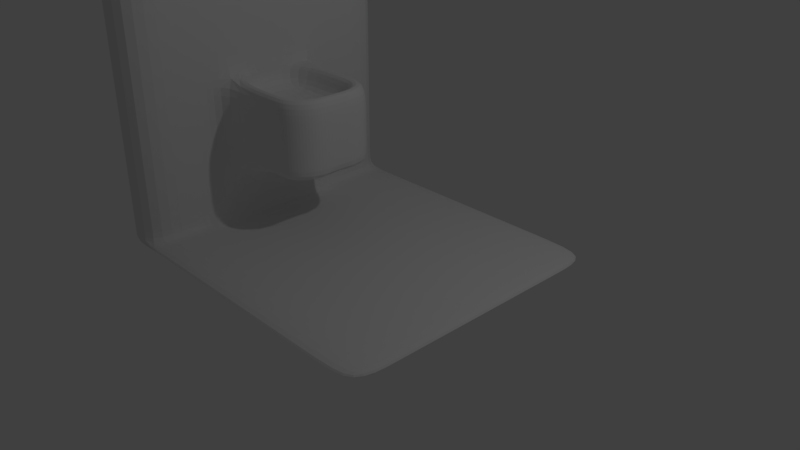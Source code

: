 # Source: fuentev2.blend  (saved by Blender 2.79.0; exported with 4.5.12 LTS)
import bpy
from mathutils import Matrix  # noqa: F401  (used for matrix-valued properties, if any)

bpy.ops.wm.read_factory_settings(use_empty=True)
scene = bpy.context.scene
scene.name = 'Scene'

# ---- collections
col_collection_1 = bpy.data.collections.new('Collection 1'); scene.collection.children.link(col_collection_1)

# ---- materials (node trees are filled in below, after node groups)
mat_material = bpy.data.materials.new('Material')
mat_material.alpha_threshold = 0.0
mat_material.use_transparent_shadow = False
mat_material.roughness = 0.5
mat_material.line_color = (0.0, 0.0, 0.0, 1.0)

# ---- material node trees

# ---- world
world_world = bpy.data.worlds.new('World'); scene.world = world_world
world_world.color = (0.05088, 0.05088, 0.05088)
world_world.use_sun_shadow = False
world_world.sun_shadow_jitter_overblur = 0.0
world_world.cycles.sampling_method = 'MANUAL'

# ---- cameras
cam_camera = bpy.data.cameras.new('Camera')
cam_camera.clip_end = 100.0
cam_camera.lens = 35.0
cam_camera.sensor_width = 32.0
cam_camera.sensor_height = 18.0
cam_camera.ortho_scale = 7.314
cam_camera.dof.focus_distance = 0.0
cam_camera.dof.aperture_fstop = 128.0

# ---- lights
light_lamp = bpy.data.lights.new('Lamp', 'POINT')
light_lamp.transmission_factor = 0.0
light_lamp.cutoff_distance = 30.0
light_lamp.energy = 100.0
light_lamp.shadow_buffer_clip_start = 1.001
light_lamp.shadow_soft_size = 0.1
light_lamp.shadow_maximum_resolution = 0.006
light_lamp.use_absolute_resolution = True

# ---- meshes
me_cube = bpy.data.meshes.new('Cube')
me_cube.from_pydata([(1.0, 1.0, -1.0), (1.0, -1.0, -1.0), (-1.0, -1.0, -1.0), (-1.0, 1.0, -1.0), (1.0, 1.0, 1.0), (1.0, -1.0, 1.0), (-1.0, -1.0, 1.0), (-1.0, 1.0, 1.0), (1.0, 0.6667, -1.0), (1.0, 0.3333, -1.0), (1.0, -2.98e-08, -1.0), (1.0, -0.3333, -1.0), (1.0, -0.6667, -1.0), (-1.0, -0.6667, -1.0), (-1.0, -0.3333, -1.0), (-1.0, 2.682e-07, -1.0), (-1.0, 0.3333, -1.0), (-1.0, 0.6667, -1.0), (1.0, 0.6667, 1.0), (1.0, 0.3333, 1.0), (1.0, -5.364e-07, 1.0), (1.0, -0.3333, 1.0), (1.0, -0.6667, 1.0), (-1.0, -0.6667, 1.0), (-0.9525, -0.3333, 17.55), (-0.9525, 1.788e-07, 17.55), (-0.9525, 0.3333, 17.55), (-1.0, 0.6667, 1.0), (-1.327, 0.6667, -1.0), (-1.327, 1.0, -1.0), (-1.327, -1.0, -1.0), (-1.327, -1.0, 0.9999), (-1.327, 1.0, 1.053), (-1.327, 0.6667, 1.053), (-1.327, -0.6667, -1.0), (-1.327, -0.3333, -1.0), (-1.327, 3.413e-07, -1.0), (-1.327, 0.3333, -1.0), (-1.327, -0.6667, 0.9999), (-1.327, -0.3333, 0.9999), (-1.327, 2.519e-07, 0.9999), (-1.327, 0.3333, 0.9999), (-1.0, 0.6667, 82.44), (-1.0, 1.0, 82.44), (-1.0, -1.0, 82.44), (-1.0, -0.6667, 82.44), (-1.0, -0.3333, 82.44), (-1.0, 1.788e-07, 82.44), (-1.0, 0.3333, 82.44), (-1.327, 0.6667, 82.44), (-1.327, 2.519e-07, 82.44), (-1.327, 0.3333, 82.44), (-1.327, 1.0, 82.44), (-1.327, -1.0, 82.44), (-1.327, -0.6667, 82.44), (-1.327, -0.3333, 82.44), (-1.0, 0.6667, 38.76), (-1.327, -1.0, 38.76), (-1.0, -1.0, 38.76), (-1.0, 1.788e-07, 38.76), (-1.0, 0.3333, 38.76), (-1.327, -0.6667, 38.76), (-1.327, -0.3333, 38.76), (-1.327, 0.6667, 38.76), (-1.327, 1.0, 38.76), (-1.0, 1.0, 38.76), (-1.327, 2.519e-07, 38.76), (-1.0, -0.6667, 38.76), (-1.327, 0.3333, 38.76), (-1.0, -0.3333, 38.76), (-0.3506, -6.135e-08, 38.76), (-0.2499, -8.945e-08, 17.55), (-1.015, 0.2388, 38.76), (-0.2499, -8.944e-08, 38.76), (-1.015, -0.2388, 38.76), (-1.015, 1.308e-07, 38.76), (-0.2499, -0.1213, 17.55), (-0.4619, -0.3333, 17.55), (-0.266, -0.2024, 17.55), (-0.312, -0.2712, 17.55), (-0.3808, -0.3172, 17.55), (-0.4619, 0.3333, 17.55), (-0.2499, 0.1213, 17.55), (-0.3808, 0.3172, 17.55), (-0.312, 0.2712, 17.55), (-0.266, 0.2024, 17.55), (-0.2499, 0.1213, 38.76), (-0.4619, 0.3333, 38.76), (-0.266, 0.2024, 38.76), (-0.312, 0.2712, 38.76), (-0.3808, 0.3172, 38.76), (-0.4619, -0.3333, 38.76), (-0.2499, -0.1213, 38.76), (-0.3808, -0.3172, 38.76), (-0.312, -0.2712, 38.76), (-0.266, -0.2024, 38.76), (-0.5384, 0.2388, 38.76), (-0.4665, 0.2273, 38.76), (-0.4056, 0.1943, 38.76), (-0.3649, 0.145, 38.76), (-0.3506, 0.0869, 38.76), (-0.3506, -0.0869, 38.76), (-0.3649, -0.145, 38.76), (-0.4056, -0.1943, 38.76), (-0.4665, -0.2273, 38.76), (-0.5384, -0.2388, 38.76), (-0.4056, -0.1943, 31.88), (-0.4665, -0.2273, 31.88), (-0.3649, 0.145, 31.88), (-0.3506, 0.0869, 31.88), (-0.4056, 0.1943, 31.88), (-0.3649, -0.145, 31.88), (-1.015, 0.2388, 31.88), (-1.015, 1.308e-07, 31.88), (-0.5384, 0.2388, 31.88), (-0.4665, 0.2273, 31.88), (-0.3506, -0.0869, 31.88), (-1.015, -0.2388, 31.88), (-0.3506, -6.135e-08, 31.88), (-0.5384, -0.2388, 31.88), (-1.327, -1.0, 4.941), (-1.327, -0.6667, 4.941), (-1.327, -0.3333, 4.941), (-1.327, 1.0, 4.941), (-1.327, 2.519e-07, 4.941), (-1.327, 0.3333, 4.941), (-1.0, 0.6667, 4.941), (-1.0, -1.0, 4.941), (-1.0, 0.3333, 21.5), (-1.327, 0.6667, 4.941), (-1.0, 1.0, 4.941), (-1.0, -0.6667, 4.941), (-1.0, -0.3333, 21.5), (-0.2499, -8.945e-08, 21.5), (-0.4619, 0.3333, 21.5), (-0.3808, 0.3172, 21.5), (-0.312, 0.2712, 21.5), (-0.266, 0.2024, 21.5), (-0.2499, 0.1213, 21.5), (-0.2499, -0.1213, 21.5), (-0.266, -0.2024, 21.5), (-0.312, -0.2712, 21.5), (-0.3808, -0.3172, 21.5), (-0.4619, -0.3333, 21.5), (-1.0, 0.6667, 32.06), (-1.0, -1.0, 32.06), (-1.0, 0.3333, 32.06), (-1.327, 0.6667, 32.06), (-1.0, 1.0, 32.06), (-1.0, -0.6667, 32.06), (-1.0, -0.3333, 32.06), (-0.4619, 0.3333, 32.07), (-0.2499, -0.1213, 32.07), (-1.327, -1.0, 32.06), (-1.327, -0.6667, 32.06), (-1.327, -0.3333, 32.06), (-1.327, 1.0, 32.06), (-1.327, 2.519e-07, 32.06), (-1.327, 0.3333, 32.06), (-0.2499, -8.944e-08, 32.07), (-0.3808, 0.3172, 32.07), (-0.312, 0.2712, 32.07), (-0.266, 0.2024, 32.07), (-0.2499, 0.1213, 32.07), (-0.266, -0.2024, 32.07), (-0.312, -0.2712, 32.07), (-0.3808, -0.3172, 32.07), (-0.4619, -0.3333, 32.07), (1.0, 0.395, -1.0), (-1.0, 0.395, -1.0), (1.0, 0.395, 1.0), (-1.0, 0.395, 1.0), (-1.327, 0.395, -1.0), (-1.327, 0.395, 0.9999), (-1.0, 0.395, 82.44), (-1.327, 0.395, 82.44), (-1.327, 0.395, 38.76), (-1.0, 0.395, 38.76), (-1.0, 0.395, 4.941), (-1.327, 0.395, 4.941), (-1.0, 0.395, 32.06), (-1.327, 0.395, 32.06), (1.0, -0.5264, -1.0), (-1.0, -0.5264, -1.0), (1.0, -0.5264, 1.0), (-1.0, -0.5264, 1.0), (-1.327, -0.5264, -1.0), (-1.327, -0.5264, 0.9999), (-1.0, -0.5264, 82.44), (-1.327, -0.5264, 82.44), (-1.0, -0.5264, 38.76), (-1.327, -0.5264, 38.76), (-1.327, -0.5264, 4.941), (-1.0, -0.5264, 4.941), (-1.327, -0.5264, 32.06), (-1.0, -0.5264, 32.06), (-1.0, 0.6667, 48.79), (-1.0, -1.0, 48.79), (-1.0, 0.3333, 48.79), (-1.327, 0.6667, 48.79), (-1.0, 1.0, 48.79), (-1.0, -0.6667, 48.79), (-1.0, -0.3333, 48.79), (-1.327, -1.0, 48.79), (-1.0, 1.788e-07, 48.79), (-1.327, -0.6667, 48.79), (-1.327, -0.3333, 48.79), (-1.327, 1.0, 48.79), (-1.327, 2.519e-07, 48.79), (-1.327, 0.3333, 48.79), (-1.327, 0.395, 48.79), (-1.0, 0.395, 48.79), (-1.0, -0.5264, 48.79), (-1.327, -0.5264, 48.79), (-1.0, 0.6667, 77.18), (-1.0, -1.0, 77.18), (-1.0, 0.3333, 77.18), (-1.327, 0.6667, 77.18), (-1.0, 1.0, 77.18), (-1.0, -0.6667, 77.18), (-1.0, -0.3333, 77.18), (-1.327, 0.395, 77.18), (-1.0, 0.395, 77.18), (-1.0, -0.5264, 77.18), (-1.327, -0.5264, 77.18), (-1.327, -1.0, 77.18), (-1.0, 1.788e-07, 77.18), (-1.327, -0.6667, 77.18), (-1.327, -0.3333, 77.18), (-1.327, 1.0, 77.18), (-1.327, 2.519e-07, 77.18), (-1.327, 0.3333, 77.18), (0.6748, 1.0, -1.0), (0.6748, -1.0, -1.0), (0.6748, 1.0, 1.0), (0.6748, -1.0, 1.0), (0.6748, 0.6667, 1.0), (0.6748, 0.3333, 1.0), (0.6748, -4.201e-07, 1.0), (0.6748, -0.3333, 1.0), (0.6748, -0.6667, 1.0), (0.6748, 0.6667, -1.0), (0.6748, 0.3333, -1.0), (0.6748, 1.866e-08, -1.0), (0.6748, -0.3333, -1.0), (0.6748, -0.6667, -1.0), (0.6748, 0.395, -1.0), (0.6748, 0.395, 1.0), (0.6748, -0.5264, -1.0), (0.6748, -0.5264, 1.0), (-0.8101, 1.0, -1.0), (-0.8101, -1.0, -1.0), (-0.8101, 1.0, 1.0), (-0.8101, -1.0, 1.0), (-0.8101, 0.6667, -1.0), (-0.8101, 0.3333, -1.0), (-0.8101, 2.399e-07, -1.0), (-0.8101, -0.3333, -1.0), (-0.8101, -0.6667, -1.0), (-0.8101, 0.395, -1.0), (-0.8101, -0.5264, -1.0), (-0.8101, 0.6667, 1.0), (-0.8101, 0.3333, 1.053), (-0.8101, 1.118e-07, 1.053), (-0.8101, -0.3333, 1.053), (-0.8101, -0.6667, 1.0), (-0.8101, 0.395, 1.053), (-0.8101, -0.5264, 1.053), (-0.3649, -5.722e-08, 31.88), (-0.4056, -4.544e-08, 31.88), (-0.4665, -2.781e-08, 31.88), (-0.5384, -7.02e-09, 31.88), (-0.905, 1.0, -1.0), (-0.905, -1.0, -1.0), (-0.905, 1.0, 1.053), (-0.905, -1.0, 1.053), (-0.905, 0.6667, -1.0), (-0.905, 0.3333, -1.0), (-0.905, 2.541e-07, -1.0), (-0.905, -0.3333, -1.0), (-0.905, -0.6667, -1.0), (-0.905, 0.395, -1.0), (-0.905, -0.5264, -1.0), (-0.905, 0.6667, 1.053), (-0.9525, 0.3333, 1.053), (-0.9525, 1.416e-07, 1.053), (-0.9525, -0.3333, 1.053), (-0.905, -0.6667, 1.053), (-0.905, 0.395, 1.053), (-0.905, -0.5264, 1.053)], [], [(280, 273, 2, 13), (287, 23, 6, 275), (12, 22, 5, 1), (273, 275, 6, 2), (15, 14, 35, 36), (274, 272, 3, 7), (229, 217, 49, 52), (183, 13, 34, 186), (13, 2, 30, 34), (224, 227, 54, 189), (227, 225, 53, 54), (0, 4, 18, 8), (168, 170, 19, 9), (9, 19, 20, 10), (10, 20, 21, 11), (182, 184, 22, 12), (274, 7, 27, 283), (288, 171, 26, 284), (284, 26, 25, 285), (285, 25, 24, 286), (289, 185, 23, 287), (272, 276, 17, 3), (281, 277, 16, 169), (277, 278, 15, 16), (278, 279, 14, 15), (282, 280, 13, 183), (28, 33, 32, 29), (30, 31, 38, 34), (186, 187, 39, 35), (35, 39, 40, 36), (36, 40, 41, 37), (172, 173, 33, 28), (222, 214, 42, 174), (3, 17, 28, 29), (16, 15, 36, 37), (225, 215, 44, 53), (2, 6, 31, 30), (169, 16, 37, 172), (226, 216, 48, 47), (7, 3, 29, 32), (42, 43, 52, 49), (174, 42, 49, 175), (47, 48, 51, 50), (44, 45, 54, 53), (188, 46, 55, 189), (46, 47, 50, 55), (214, 218, 43, 42), (230, 228, 55, 50), (215, 219, 45, 44), (231, 230, 50, 51), (218, 229, 52, 43), (223, 220, 46, 188), (221, 231, 51, 175), (220, 226, 47, 46), (98, 97, 115, 110), (181, 158, 68, 176), (195, 150, 69, 190), (148, 156, 64, 65), (158, 157, 66, 68), (145, 149, 67, 58), (157, 155, 62, 66), (144, 148, 65, 56), (25, 26, 81, 83, 84, 85, 82, 71), (153, 145, 58, 57), (180, 144, 56, 177), (154, 153, 57, 61), (194, 154, 61, 191), (156, 147, 63, 64), (132, 24, 77, 143), (146, 60, 87, 151), (159, 163, 86, 73), (89, 90, 97, 98), (24, 25, 71, 76, 78, 79, 80, 77), (92, 73, 70, 101), (151, 87, 90, 160), (160, 90, 89, 161), (161, 89, 88, 162), (162, 88, 86, 163), (152, 92, 95, 164), (164, 95, 94, 165), (165, 94, 93, 166), (166, 93, 91, 167), (152, 159, 73, 92), (101, 70, 118, 116), (69, 91, 105, 74), (93, 94, 103, 104), (95, 92, 101, 102), (88, 89, 98, 99), (91, 93, 104, 105), (90, 87, 96, 97), (73, 86, 100, 70), (94, 95, 102, 103), (87, 60, 72, 96), (59, 69, 74, 75), (86, 88, 99, 100), (60, 59, 75, 72), (112, 113, 271, 114), (113, 117, 119, 271), (99, 98, 110, 108), (74, 105, 119, 117), (103, 102, 111, 106), (70, 100, 109, 118), (72, 75, 113, 112), (96, 72, 112, 114), (97, 96, 114, 115), (102, 101, 116, 111), (104, 103, 106, 107), (75, 74, 117, 113), (100, 99, 108, 109), (105, 104, 107, 119), (76, 71, 133, 139), (80, 142, 143, 77), (79, 141, 142, 80), (78, 140, 141, 79), (76, 139, 140, 78), (85, 137, 138, 82), (84, 136, 137, 85), (83, 135, 136, 84), (81, 134, 135, 83), (71, 82, 138, 133), (26, 128, 134, 81), (150, 132, 143, 167), (32, 33, 129, 123), (187, 38, 121, 192), (38, 31, 120, 121), (171, 27, 126, 178), (31, 6, 127, 120), (27, 7, 130, 126), (40, 39, 122, 124), (6, 23, 131, 127), (41, 40, 124, 125), (7, 32, 123, 130), (185, 24, 132, 193), (173, 41, 125, 179), (69, 150, 167, 91), (139, 133, 159, 152), (142, 166, 167, 143), (141, 165, 166, 142), (140, 164, 165, 141), (139, 152, 164, 140), (137, 162, 163, 138), (136, 161, 162, 137), (135, 160, 161, 136), (134, 151, 160, 135), (133, 138, 163, 159), (128, 146, 151, 134), (123, 129, 147, 156), (192, 121, 154, 194), (121, 120, 153, 154), (178, 126, 144, 180), (120, 127, 145, 153), (126, 130, 148, 144), (124, 122, 155, 157), (127, 131, 149, 145), (125, 124, 157, 158), (130, 123, 156, 148), (193, 132, 150, 195), (179, 125, 158, 181), (129, 179, 181, 147), (128, 178, 180, 146), (33, 173, 179, 129), (26, 171, 178, 128), (146, 180, 177, 60), (147, 181, 176, 63), (217, 221, 175, 49), (48, 174, 175, 51), (17, 169, 172, 28), (216, 222, 174, 48), (37, 41, 173, 172), (276, 281, 169, 17), (283, 27, 171, 288), (8, 18, 170, 168), (131, 193, 195, 149), (122, 192, 194, 155), (23, 185, 193, 131), (39, 187, 192, 122), (155, 194, 191, 62), (149, 195, 190, 67), (219, 223, 188, 45), (45, 188, 189, 54), (34, 38, 187, 186), (279, 282, 183, 14), (286, 24, 185, 289), (11, 21, 184, 182), (228, 224, 189, 55), (14, 183, 186, 35), (62, 191, 213, 206), (67, 190, 212, 201), (60, 177, 211, 198), (63, 176, 210, 199), (69, 59, 204, 202), (176, 68, 209, 210), (190, 69, 202, 212), (65, 64, 207, 200), (68, 66, 208, 209), (58, 67, 201, 197), (66, 62, 206, 208), (56, 65, 200, 196), (59, 60, 198, 204), (57, 58, 197, 203), (177, 56, 196, 211), (61, 57, 203, 205), (191, 61, 205, 213), (64, 63, 199, 207), (206, 213, 224, 228), (201, 212, 223, 219), (198, 211, 222, 216), (199, 210, 221, 217), (202, 204, 226, 220), (210, 209, 231, 221), (212, 202, 220, 223), (200, 207, 229, 218), (209, 208, 230, 231), (197, 201, 219, 215), (208, 206, 228, 230), (196, 200, 218, 214), (204, 198, 216, 226), (203, 197, 215, 225), (211, 196, 214, 222), (205, 203, 225, 227), (213, 205, 227, 224), (207, 199, 217, 229), (21, 239, 249, 184), (11, 182, 248, 244), (18, 236, 247, 170), (8, 168, 246, 241), (182, 12, 245, 248), (10, 11, 244, 243), (9, 10, 243, 242), (168, 9, 242, 246), (0, 8, 241, 232), (184, 249, 240, 22), (20, 238, 239, 21), (19, 237, 238, 20), (170, 247, 237, 19), (4, 234, 236, 18), (4, 0, 232, 234), (1, 5, 235, 233), (22, 240, 235, 5), (12, 1, 233, 245), (239, 264, 267, 249), (244, 248, 260, 257), (236, 261, 266, 247), (241, 246, 259, 254), (248, 245, 258, 260), (243, 244, 257, 256), (242, 243, 256, 255), (246, 242, 255, 259), (232, 241, 254, 250), (249, 267, 265, 240), (238, 263, 264, 239), (237, 262, 263, 238), (247, 266, 262, 237), (234, 252, 261, 236), (234, 232, 250, 252), (233, 235, 253, 251), (240, 265, 253, 235), (245, 233, 251, 258), (108, 268, 118, 109), (268, 111, 116, 118), (110, 269, 268, 108), (269, 106, 111, 268), (115, 270, 269, 110), (270, 107, 106, 269), (114, 271, 270, 115), (271, 119, 107, 270), (264, 286, 289, 267), (257, 260, 282, 279), (261, 283, 288, 266), (254, 259, 281, 276), (260, 258, 280, 282), (256, 257, 279, 278), (255, 256, 278, 277), (259, 255, 277, 281), (250, 254, 276, 272), (267, 289, 287, 265), (263, 285, 286, 264), (262, 284, 285, 263), (266, 288, 284, 262), (252, 274, 283, 261), (252, 250, 272, 274), (251, 253, 275, 273), (265, 287, 275, 253), (258, 251, 273, 280)])
me_cube.materials.append(mat_material)
me_cube.use_remesh_preserve_volume = False
me_cube.use_remesh_preserve_attributes = False
me_cube.use_mirror_vertex_groups = False
me_cube.update()

# ---- objects
ob_cube = bpy.data.objects.new('Cube', me_cube)
ob_lamp = bpy.data.objects.new('Lamp', light_lamp)
ob_camera = bpy.data.objects.new('Camera', cam_camera)

# ---- transforms, parenting, visibility, modifiers, constraints
ob_cube.location = (0.0, 0.0, 0.0)
ob_cube.scale = (1.999, 1.999, 0.05186)
ob_cube.lock_rotations_4d = False
ob_cube.empty_display_type = 'ARROWS'
ob_cube.lineart.crease_threshold = 0.0
_m = ob_cube.modifiers.new('Subsurf', 'SUBSURF')
_m.uv_smooth = 'PRESERVE_CORNERS'
_m.quality = 2
_m.show_only_control_edges = False
ob_lamp.location = (4.076, 1.005, 5.904)
ob_lamp.rotation_euler = (0.6503, 0.05522, 1.866)
ob_lamp.lock_rotations_4d = False
ob_lamp.empty_display_type = 'ARROWS'
ob_lamp.color = (0.0, 0.0, 0.0, 0.0)
ob_lamp.lineart.crease_threshold = 0.0
ob_camera.location = (7.481, -6.508, 5.344)
ob_camera.rotation_euler = (1.109, 0.0, 0.8149)
ob_camera.lock_rotations_4d = False
ob_camera.empty_display_type = 'ARROWS'
ob_camera.color = (0.0, 0.0, 0.0, 0.0)
ob_camera.display_type = 'WIRE'
ob_camera.lineart.crease_threshold = 0.0

# ---- collection membership
col_collection_1.objects.link(ob_cube)
col_collection_1.objects.link(ob_lamp)
col_collection_1.objects.link(ob_camera)

# ---- scene / render settings (as saved in the file)
scene.camera = ob_camera
scene.frame_start = 1; scene.frame_end = 250; scene.frame_set(1)
scene.render.engine = 'BLENDER_EEVEE_NEXT'
scene.render.resolution_percentage = 50
scene.render.dither_intensity = 0.0
scene.cycles.use_denoising = False
scene.cycles.samples = 128
scene.cycles.sampling_pattern = 'TABULATED_SOBOL'
scene.cycles.use_adaptive_sampling = False
scene.cycles.use_light_tree = False
scene.cycles.blur_glossy = 0.0
scene.cycles.sample_clamp_indirect = 0.0
scene.view_settings.view_transform = 'Standard'
bpy.context.view_layer.update()
